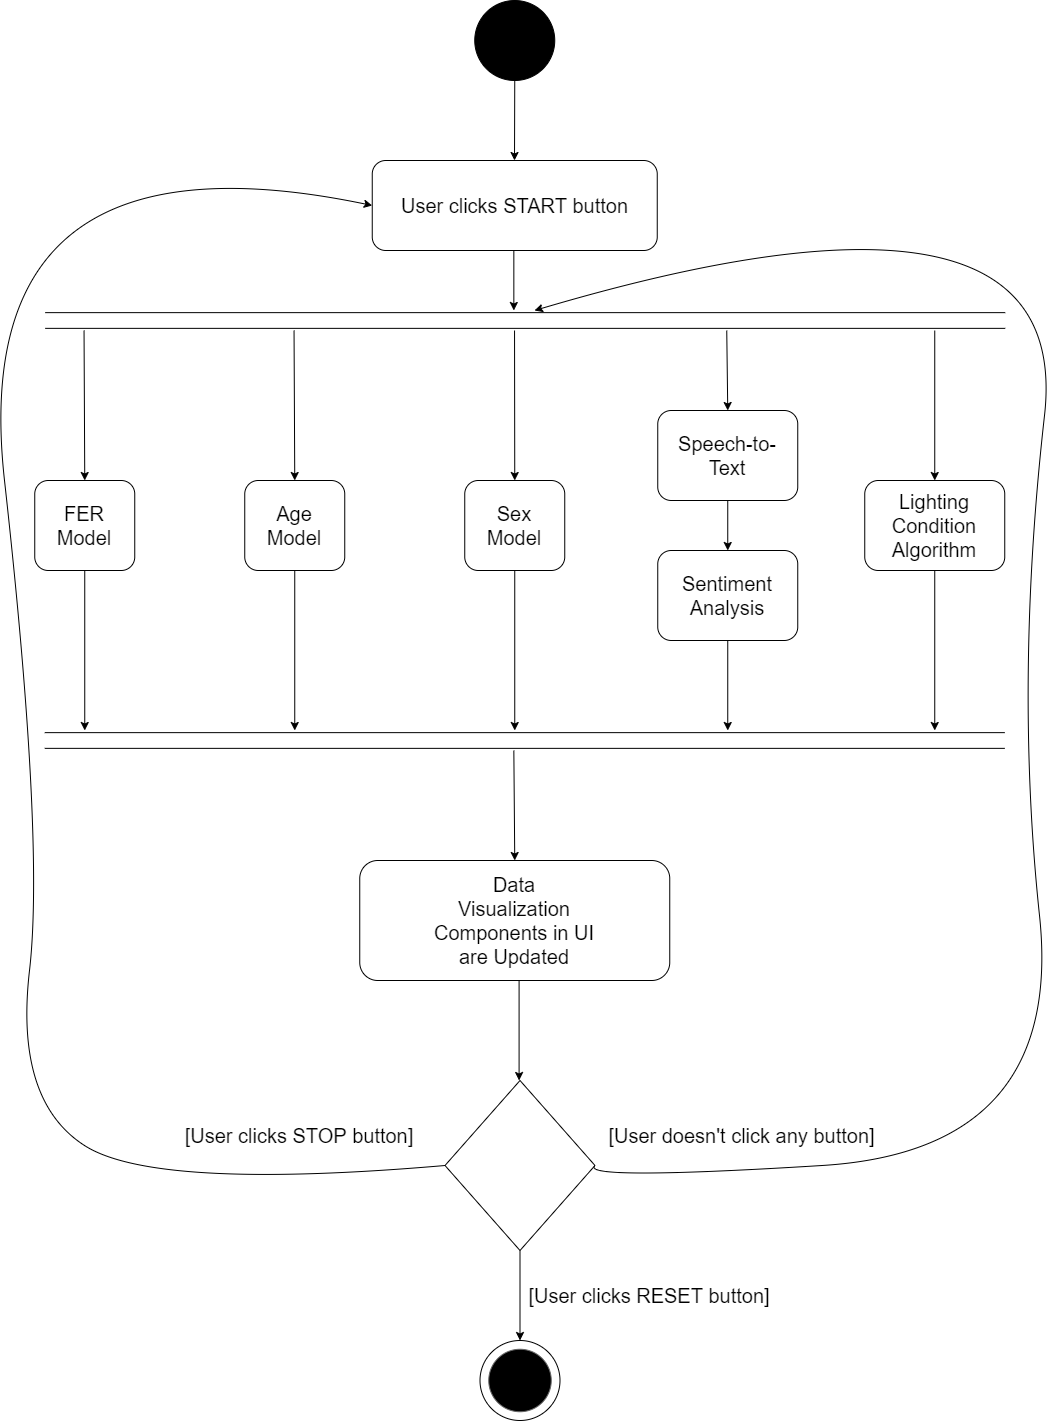

The diagram above was exported from draw.io. Its source (the exported page's mxGraphModel, read from the mxfile embedded in the PNG):
<mxGraphModel dx="420" dy="903" grid="1" gridSize="10" guides="1" tooltips="1" connect="1" arrows="1" fold="1" page="1" pageScale="1" pageWidth="1100" pageHeight="1700" math="0" shadow="0">
  <root>
    <mxCell id="0" />
    <mxCell id="1" parent="0" />
    <mxCell id="42" value="" style="edgeStyle=none;html=1;" parent="1" source="2" edge="1">
      <mxGeometry relative="1" as="geometry">
        <mxPoint x="540" y="180" as="targetPoint" />
      </mxGeometry>
    </mxCell>
    <mxCell id="2" value="" style="ellipse;whiteSpace=wrap;html=1;aspect=fixed;fillStyle=solid;fillColor=#000000;" parent="1" vertex="1">
      <mxGeometry x="500.25" y="20" width="80" height="80" as="geometry" />
    </mxCell>
    <mxCell id="3" value="&lt;font style=&quot;font-size: 20px;&quot;&gt;User clicks START button&lt;/font&gt;" style="rounded=1;whiteSpace=wrap;html=1;" parent="1" vertex="1">
      <mxGeometry x="397.75" y="180" width="285" height="90" as="geometry" />
    </mxCell>
    <mxCell id="43" style="edgeStyle=none;html=1;entryX=0.5;entryY=0;entryDx=0;entryDy=0;" parent="1" source="4" target="33" edge="1">
      <mxGeometry relative="1" as="geometry" />
    </mxCell>
    <mxCell id="4" value="" style="rhombus;whiteSpace=wrap;html=1;" parent="1" vertex="1">
      <mxGeometry x="470.5" y="1100" width="150" height="170" as="geometry" />
    </mxCell>
    <mxCell id="7" value="" style="shape=link;html=1;fontSize=20;width=15.714285714285715;" parent="1" edge="1">
      <mxGeometry width="100" relative="1" as="geometry">
        <mxPoint x="70.25" y="760" as="sourcePoint" />
        <mxPoint x="1030.25" y="760" as="targetPoint" />
      </mxGeometry>
    </mxCell>
    <mxCell id="10" value="" style="endArrow=classic;html=1;fontSize=20;entryX=0.5;entryY=0;entryDx=0;entryDy=0;" parent="1" target="15" edge="1">
      <mxGeometry width="50" height="50" relative="1" as="geometry">
        <mxPoint x="109.54" y="350" as="sourcePoint" />
        <mxPoint x="109.54" y="450" as="targetPoint" />
      </mxGeometry>
    </mxCell>
    <mxCell id="11" value="" style="endArrow=classic;html=1;fontSize=20;entryX=0.5;entryY=0;entryDx=0;entryDy=0;" parent="1" target="16" edge="1">
      <mxGeometry width="50" height="50" relative="1" as="geometry">
        <mxPoint x="319.54" y="350.0000000000002" as="sourcePoint" />
        <mxPoint x="319.54" y="450.0000000000002" as="targetPoint" />
      </mxGeometry>
    </mxCell>
    <mxCell id="12" value="" style="endArrow=classic;html=1;fontSize=20;entryX=0.5;entryY=0;entryDx=0;entryDy=0;" parent="1" target="17" edge="1">
      <mxGeometry width="50" height="50" relative="1" as="geometry">
        <mxPoint x="540.04" y="350.0000000000002" as="sourcePoint" />
        <mxPoint x="540.04" y="450.0000000000002" as="targetPoint" />
      </mxGeometry>
    </mxCell>
    <mxCell id="13" value="" style="endArrow=classic;html=1;fontSize=20;entryX=0.5;entryY=0;entryDx=0;entryDy=0;" parent="1" target="18" edge="1">
      <mxGeometry width="50" height="50" relative="1" as="geometry">
        <mxPoint x="752.25" y="350" as="sourcePoint" />
        <mxPoint x="752.54" y="410" as="targetPoint" />
      </mxGeometry>
    </mxCell>
    <mxCell id="14" value="" style="endArrow=classic;html=1;fontSize=20;entryX=0.5;entryY=0;entryDx=0;entryDy=0;" parent="1" target="20" edge="1">
      <mxGeometry width="50" height="50" relative="1" as="geometry">
        <mxPoint x="960.25" y="350" as="sourcePoint" />
        <mxPoint x="960.25" y="440.0000000000002" as="targetPoint" />
      </mxGeometry>
    </mxCell>
    <mxCell id="28" style="edgeStyle=none;html=1;fontSize=20;" parent="1" source="15" edge="1">
      <mxGeometry relative="1" as="geometry">
        <mxPoint x="110.25" y="750" as="targetPoint" />
      </mxGeometry>
    </mxCell>
    <mxCell id="15" value="&lt;font style=&quot;font-size: 20px;&quot;&gt;FER&lt;br&gt;Model&lt;br&gt;&lt;/font&gt;" style="rounded=1;whiteSpace=wrap;html=1;" parent="1" vertex="1">
      <mxGeometry x="60.25" y="500" width="100" height="90" as="geometry" />
    </mxCell>
    <mxCell id="27" style="edgeStyle=none;html=1;fontSize=20;" parent="1" source="16" edge="1">
      <mxGeometry relative="1" as="geometry">
        <mxPoint x="320.25" y="750" as="targetPoint" />
      </mxGeometry>
    </mxCell>
    <mxCell id="16" value="&lt;font style=&quot;font-size: 20px;&quot;&gt;Age&lt;br&gt;Model&lt;br&gt;&lt;/font&gt;" style="rounded=1;whiteSpace=wrap;html=1;" parent="1" vertex="1">
      <mxGeometry x="270.25" y="500" width="100" height="90" as="geometry" />
    </mxCell>
    <mxCell id="24" style="edgeStyle=none;html=1;fontSize=20;" parent="1" source="17" edge="1">
      <mxGeometry relative="1" as="geometry">
        <mxPoint x="540.25" y="750" as="targetPoint" />
      </mxGeometry>
    </mxCell>
    <mxCell id="17" value="&lt;font style=&quot;font-size: 20px;&quot;&gt;Sex&lt;br&gt;Model&lt;br&gt;&lt;/font&gt;" style="rounded=1;whiteSpace=wrap;html=1;" parent="1" vertex="1">
      <mxGeometry x="490.25" y="500" width="100" height="90" as="geometry" />
    </mxCell>
    <mxCell id="22" style="edgeStyle=none;html=1;entryX=0.5;entryY=0;entryDx=0;entryDy=0;fontSize=20;" parent="1" source="18" target="21" edge="1">
      <mxGeometry relative="1" as="geometry" />
    </mxCell>
    <mxCell id="18" value="&lt;font style=&quot;font-size: 20px;&quot;&gt;Speech-to-&lt;br&gt;Text&lt;br&gt;&lt;/font&gt;" style="rounded=1;whiteSpace=wrap;html=1;" parent="1" vertex="1">
      <mxGeometry x="683.25" y="430" width="140" height="90" as="geometry" />
    </mxCell>
    <mxCell id="26" style="edgeStyle=none;html=1;exitX=0.5;exitY=1;exitDx=0;exitDy=0;fontSize=20;" parent="1" source="20" edge="1">
      <mxGeometry relative="1" as="geometry">
        <mxPoint x="960.25" y="750" as="targetPoint" />
      </mxGeometry>
    </mxCell>
    <mxCell id="20" value="&lt;font style=&quot;font-size: 20px;&quot;&gt;Lighting&lt;br&gt;Condition&lt;br&gt;Algorithm&lt;br&gt;&lt;/font&gt;" style="rounded=1;whiteSpace=wrap;html=1;" parent="1" vertex="1">
      <mxGeometry x="890.25" y="500" width="140" height="90" as="geometry" />
    </mxCell>
    <mxCell id="25" style="edgeStyle=none;html=1;fontSize=20;" parent="1" source="21" edge="1">
      <mxGeometry relative="1" as="geometry">
        <mxPoint x="753.25" y="750" as="targetPoint" />
      </mxGeometry>
    </mxCell>
    <mxCell id="21" value="&lt;font style=&quot;font-size: 20px;&quot;&gt;Sentiment&lt;br&gt;Analysis&lt;br&gt;&lt;/font&gt;" style="rounded=1;whiteSpace=wrap;html=1;" parent="1" vertex="1">
      <mxGeometry x="683.25" y="570" width="140" height="90" as="geometry" />
    </mxCell>
    <mxCell id="23" value="&lt;font style=&quot;font-size: 20px;&quot;&gt;Data&lt;br&gt;Visualization&lt;br&gt;Components in UI&lt;br&gt;are Updated&lt;br&gt;&lt;/font&gt;" style="rounded=1;whiteSpace=wrap;html=1;" parent="1" vertex="1">
      <mxGeometry x="385.25" y="880" width="310" height="120" as="geometry" />
    </mxCell>
    <mxCell id="29" value="" style="shape=link;html=1;fontSize=20;width=15.714285714285715;" parent="1" edge="1">
      <mxGeometry width="100" relative="1" as="geometry">
        <mxPoint x="70.75" y="340.0000000000002" as="sourcePoint" />
        <mxPoint x="1030.75" y="340.0000000000002" as="targetPoint" />
      </mxGeometry>
    </mxCell>
    <mxCell id="31" style="edgeStyle=none;html=1;fontSize=20;entryX=0.5;entryY=0;entryDx=0;entryDy=0;" parent="1" target="23" edge="1">
      <mxGeometry relative="1" as="geometry">
        <mxPoint x="539.34" y="770" as="sourcePoint" />
        <mxPoint x="539.34" y="870" as="targetPoint" />
      </mxGeometry>
    </mxCell>
    <mxCell id="32" style="edgeStyle=none;html=1;fontSize=20;" parent="1" edge="1">
      <mxGeometry relative="1" as="geometry">
        <mxPoint x="544.59" y="1000" as="sourcePoint" />
        <mxPoint x="544.59" y="1100" as="targetPoint" />
      </mxGeometry>
    </mxCell>
    <mxCell id="33" value="" style="ellipse;whiteSpace=wrap;html=1;aspect=fixed;" parent="1" vertex="1">
      <mxGeometry x="505.5" y="1360" width="80" height="80" as="geometry" />
    </mxCell>
    <mxCell id="34" value="" style="ellipse;whiteSpace=wrap;html=1;aspect=fixed;fillStyle=solid;fillColor=#000000;gradientColor=none;strokeColor=#666666;" parent="1" vertex="1">
      <mxGeometry x="514.25" y="1368.75" width="62.5" height="62.5" as="geometry" />
    </mxCell>
    <mxCell id="35" value="" style="curved=1;endArrow=classic;html=1;fontSize=20;exitX=1;exitY=0.5;exitDx=0;exitDy=0;" parent="1" source="4" edge="1">
      <mxGeometry width="50" height="50" relative="1" as="geometry">
        <mxPoint x="500.5" y="1190" as="sourcePoint" />
        <mxPoint x="560" y="330" as="targetPoint" />
        <Array as="points">
          <mxPoint x="605" y="1200" />
          <mxPoint x="1090" y="1170" />
          <mxPoint x="1040" y="700" />
          <mxPoint x="1100" y="170" />
        </Array>
      </mxGeometry>
    </mxCell>
    <mxCell id="36" value="[User clicks STOP button]" style="text;html=1;strokeColor=none;fillColor=none;align=center;verticalAlign=middle;whiteSpace=wrap;rounded=0;fontSize=20;" parent="1" vertex="1">
      <mxGeometry x="200" y="1130" width="250" height="50" as="geometry" />
    </mxCell>
    <mxCell id="37" value="[User doesn't click any button]" style="text;html=1;strokeColor=none;fillColor=none;align=center;verticalAlign=middle;whiteSpace=wrap;rounded=0;fontSize=20;" parent="1" vertex="1">
      <mxGeometry x="610" y="1130" width="315" height="50" as="geometry" />
    </mxCell>
    <mxCell id="41" value="" style="edgeStyle=none;html=1;fontSize=20;" parent="1" edge="1">
      <mxGeometry relative="1" as="geometry">
        <mxPoint x="539.34" y="270" as="sourcePoint" />
        <mxPoint x="539.34" y="330" as="targetPoint" />
      </mxGeometry>
    </mxCell>
    <mxCell id="46" value="" style="curved=1;endArrow=classic;html=1;entryX=0;entryY=0.5;entryDx=0;entryDy=0;exitX=0;exitY=0.5;exitDx=0;exitDy=0;" parent="1" source="4" target="3" edge="1">
      <mxGeometry width="50" height="50" relative="1" as="geometry">
        <mxPoint x="470.5" y="1180" as="sourcePoint" />
        <mxPoint x="40" y="890" as="targetPoint" />
        <Array as="points">
          <mxPoint x="180" y="1210" />
          <mxPoint x="40" y="1120" />
          <mxPoint x="70" y="860" />
          <mxPoint x="-10" y="140" />
        </Array>
      </mxGeometry>
    </mxCell>
    <mxCell id="47" value="[User clicks RESET button]" style="text;html=1;strokeColor=none;fillColor=none;align=center;verticalAlign=middle;whiteSpace=wrap;rounded=0;fontSize=20;" parent="1" vertex="1">
      <mxGeometry x="550" y="1290" width="250" height="50" as="geometry" />
    </mxCell>
  </root>
</mxGraphModel>